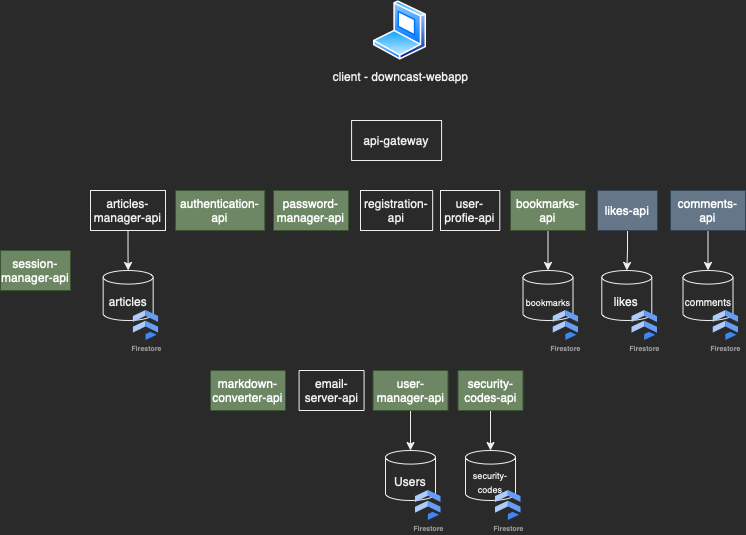

The diagram above was exported from draw.io. Its source (the exported page's mxGraphModel, read from the mxfile embedded in the PNG):
<mxGraphModel dx="1234" dy="771" grid="1" gridSize="10" guides="1" tooltips="1" connect="1" arrows="1" fold="1" page="1" pageScale="1" pageWidth="827" pageHeight="1169" math="0" shadow="0">
  <root>
    <mxCell id="0" />
    <mxCell id="1" parent="0" />
    <mxCell id="ShVAkj0LqA4WIsUWeWla-1" value="client - downcast-webapp" style="aspect=fixed;perimeter=ellipsePerimeter;html=1;align=center;shadow=0;dashed=0;spacingTop=3;image;image=img/lib/active_directory/laptop_client.svg;labelBackgroundColor=none;" vertex="1" parent="1">
      <mxGeometry x="432.5" y="130" width="54" height="60" as="geometry" />
    </mxCell>
    <mxCell id="ShVAkj0LqA4WIsUWeWla-2" value="session-manager-api" style="rounded=0;whiteSpace=wrap;html=1;fillColor=#6d8764;fontColor=#ffffff;strokeColor=#3A5431;" vertex="1" parent="1">
      <mxGeometry x="60" y="380" width="70" height="40" as="geometry" />
    </mxCell>
    <mxCell id="ShVAkj0LqA4WIsUWeWla-11" style="edgeStyle=orthogonalEdgeStyle;rounded=0;orthogonalLoop=1;jettySize=auto;html=1;exitX=0.5;exitY=1;exitDx=0;exitDy=0;entryX=0.5;entryY=0;entryDx=0;entryDy=0;entryPerimeter=0;fontSize=7;" edge="1" parent="1" source="ShVAkj0LqA4WIsUWeWla-4" target="ShVAkj0LqA4WIsUWeWla-6">
      <mxGeometry relative="1" as="geometry" />
    </mxCell>
    <mxCell id="ShVAkj0LqA4WIsUWeWla-4" value="user-manager-api" style="rounded=0;whiteSpace=wrap;html=1;fillColor=#6d8764;fontColor=#ffffff;strokeColor=#3A5431;" vertex="1" parent="1">
      <mxGeometry x="432.5" y="500" width="75" height="40" as="geometry" />
    </mxCell>
    <mxCell id="ShVAkj0LqA4WIsUWeWla-10" value="" style="group" vertex="1" connectable="0" parent="1">
      <mxGeometry x="445" y="580" width="55.70999999999998" height="70" as="geometry" />
    </mxCell>
    <mxCell id="ShVAkj0LqA4WIsUWeWla-6" value="Users" style="shape=cylinder3;whiteSpace=wrap;html=1;boundedLbl=1;backgroundOutline=1;size=6.809523809523739;fillColor=none;" vertex="1" parent="ShVAkj0LqA4WIsUWeWla-10">
      <mxGeometry width="50" height="50" as="geometry" />
    </mxCell>
    <mxCell id="ShVAkj0LqA4WIsUWeWla-9" value="&lt;font style=&quot;font-size: 7px;&quot;&gt;Firestore&lt;/font&gt;" style="sketch=0;html=1;verticalAlign=top;labelPosition=center;verticalLabelPosition=bottom;align=center;spacingTop=-6;fontSize=11;fontStyle=1;fontColor=#999999;shape=image;aspect=fixed;imageAspect=0;image=data:image/svg+xml,(base64 omitted: 848 chars);fillColor=none;" vertex="1" parent="ShVAkj0LqA4WIsUWeWla-10">
      <mxGeometry x="30" y="40" width="25.71" height="30" as="geometry" />
    </mxCell>
    <mxCell id="ShVAkj0LqA4WIsUWeWla-12" style="edgeStyle=orthogonalEdgeStyle;rounded=0;orthogonalLoop=1;jettySize=auto;html=1;exitX=0.5;exitY=1;exitDx=0;exitDy=0;entryX=0.5;entryY=0;entryDx=0;entryDy=0;entryPerimeter=0;fontSize=7;" edge="1" source="ShVAkj0LqA4WIsUWeWla-13" target="ShVAkj0LqA4WIsUWeWla-15" parent="1">
      <mxGeometry relative="1" as="geometry" />
    </mxCell>
    <mxCell id="ShVAkj0LqA4WIsUWeWla-13" value="bookmarks-api" style="rounded=0;whiteSpace=wrap;html=1;fillColor=#6d8764;fontColor=#ffffff;strokeColor=#3A5431;" vertex="1" parent="1">
      <mxGeometry x="570" y="320" width="75" height="40" as="geometry" />
    </mxCell>
    <mxCell id="ShVAkj0LqA4WIsUWeWla-14" value="" style="group" vertex="1" connectable="0" parent="1">
      <mxGeometry x="582.5" y="400" width="55.70999999999998" height="70" as="geometry" />
    </mxCell>
    <mxCell id="ShVAkj0LqA4WIsUWeWla-15" value="&lt;font style=&quot;font-size: 9px;&quot;&gt;bookmarks&lt;/font&gt;" style="shape=cylinder3;whiteSpace=wrap;html=1;boundedLbl=1;backgroundOutline=1;size=6.809523809523739;fillColor=none;" vertex="1" parent="ShVAkj0LqA4WIsUWeWla-14">
      <mxGeometry width="50" height="50" as="geometry" />
    </mxCell>
    <mxCell id="ShVAkj0LqA4WIsUWeWla-16" value="&lt;font style=&quot;font-size: 7px;&quot;&gt;Firestore&lt;/font&gt;" style="sketch=0;html=1;verticalAlign=top;labelPosition=center;verticalLabelPosition=bottom;align=center;spacingTop=-6;fontSize=11;fontStyle=1;fontColor=#999999;shape=image;aspect=fixed;imageAspect=0;image=data:image/svg+xml,(base64 omitted: 848 chars);fillColor=none;" vertex="1" parent="ShVAkj0LqA4WIsUWeWla-14">
      <mxGeometry x="30" y="40" width="25.71" height="30" as="geometry" />
    </mxCell>
    <mxCell id="ShVAkj0LqA4WIsUWeWla-17" style="edgeStyle=orthogonalEdgeStyle;rounded=0;orthogonalLoop=1;jettySize=auto;html=1;exitX=0.5;exitY=1;exitDx=0;exitDy=0;fontSize=7;" edge="1" source="ShVAkj0LqA4WIsUWeWla-18" target="ShVAkj0LqA4WIsUWeWla-20" parent="1">
      <mxGeometry relative="1" as="geometry" />
    </mxCell>
    <mxCell id="ShVAkj0LqA4WIsUWeWla-18" value="security-codes-api" style="rounded=0;whiteSpace=wrap;html=1;fillColor=#6d8764;fontColor=#ffffff;strokeColor=#3A5431;" vertex="1" parent="1">
      <mxGeometry x="517.5" y="500" width="65" height="40" as="geometry" />
    </mxCell>
    <mxCell id="ShVAkj0LqA4WIsUWeWla-19" value="" style="group" vertex="1" connectable="0" parent="1">
      <mxGeometry x="525" y="580" width="55.70999999999998" height="70" as="geometry" />
    </mxCell>
    <mxCell id="ShVAkj0LqA4WIsUWeWla-20" value="&lt;font style=&quot;font-size: 9px;&quot;&gt;security-codes&lt;/font&gt;" style="shape=cylinder3;whiteSpace=wrap;html=1;boundedLbl=1;backgroundOutline=1;size=6.809523809523739;fillColor=none;" vertex="1" parent="ShVAkj0LqA4WIsUWeWla-19">
      <mxGeometry width="50" height="50" as="geometry" />
    </mxCell>
    <mxCell id="ShVAkj0LqA4WIsUWeWla-21" value="&lt;font style=&quot;font-size: 7px;&quot;&gt;Firestore&lt;/font&gt;" style="sketch=0;html=1;verticalAlign=top;labelPosition=center;verticalLabelPosition=bottom;align=center;spacingTop=-6;fontSize=11;fontStyle=1;fontColor=#999999;shape=image;aspect=fixed;imageAspect=0;image=data:image/svg+xml,(base64 omitted: 848 chars);fillColor=none;" vertex="1" parent="ShVAkj0LqA4WIsUWeWla-19">
      <mxGeometry x="30" y="40" width="25.71" height="30" as="geometry" />
    </mxCell>
    <mxCell id="ShVAkj0LqA4WIsUWeWla-22" value="authentication-api" style="rounded=0;whiteSpace=wrap;html=1;fillColor=#6d8764;fontColor=#ffffff;strokeColor=#3A5431;" vertex="1" parent="1">
      <mxGeometry x="235" y="320" width="89.3" height="40" as="geometry" />
    </mxCell>
    <mxCell id="ShVAkj0LqA4WIsUWeWla-23" value="password-manager-api" style="rounded=0;whiteSpace=wrap;html=1;fillColor=#6d8764;fontColor=#ffffff;strokeColor=#3A5431;" vertex="1" parent="1">
      <mxGeometry x="333" y="320" width="75" height="40" as="geometry" />
    </mxCell>
    <mxCell id="ShVAkj0LqA4WIsUWeWla-24" style="edgeStyle=orthogonalEdgeStyle;rounded=0;orthogonalLoop=1;jettySize=auto;html=1;exitX=0.5;exitY=1;exitDx=0;exitDy=0;entryX=0.5;entryY=0;entryDx=0;entryDy=0;entryPerimeter=0;fontSize=7;" edge="1" source="ShVAkj0LqA4WIsUWeWla-25" target="ShVAkj0LqA4WIsUWeWla-27" parent="1">
      <mxGeometry relative="1" as="geometry" />
    </mxCell>
    <mxCell id="ShVAkj0LqA4WIsUWeWla-25" value="articles-manager-api" style="rounded=0;whiteSpace=wrap;html=1;fillColor=none;" vertex="1" parent="1">
      <mxGeometry x="150" y="320" width="75" height="40" as="geometry" />
    </mxCell>
    <mxCell id="ShVAkj0LqA4WIsUWeWla-26" value="" style="group" vertex="1" connectable="0" parent="1">
      <mxGeometry x="162.64999999999998" y="400" width="55.70999999999998" height="70" as="geometry" />
    </mxCell>
    <mxCell id="ShVAkj0LqA4WIsUWeWla-27" value="articles" style="shape=cylinder3;whiteSpace=wrap;html=1;boundedLbl=1;backgroundOutline=1;size=6.809523809523739;fillColor=none;" vertex="1" parent="ShVAkj0LqA4WIsUWeWla-26">
      <mxGeometry width="50" height="50" as="geometry" />
    </mxCell>
    <mxCell id="ShVAkj0LqA4WIsUWeWla-28" value="&lt;font style=&quot;font-size: 7px;&quot;&gt;Firestore&lt;/font&gt;" style="sketch=0;html=1;verticalAlign=top;labelPosition=center;verticalLabelPosition=bottom;align=center;spacingTop=-6;fontSize=11;fontStyle=1;fontColor=#999999;shape=image;aspect=fixed;imageAspect=0;image=data:image/svg+xml,(base64 omitted: 848 chars);fillColor=none;" vertex="1" parent="ShVAkj0LqA4WIsUWeWla-26">
      <mxGeometry x="30" y="40" width="25.71" height="30" as="geometry" />
    </mxCell>
    <mxCell id="ShVAkj0LqA4WIsUWeWla-29" style="edgeStyle=orthogonalEdgeStyle;rounded=0;orthogonalLoop=1;jettySize=auto;html=1;exitX=0.5;exitY=1;exitDx=0;exitDy=0;entryX=0.5;entryY=0;entryDx=0;entryDy=0;entryPerimeter=0;fontSize=7;" edge="1" source="ShVAkj0LqA4WIsUWeWla-30" target="ShVAkj0LqA4WIsUWeWla-32" parent="1">
      <mxGeometry relative="1" as="geometry" />
    </mxCell>
    <mxCell id="ShVAkj0LqA4WIsUWeWla-30" value="likes-api" style="rounded=0;whiteSpace=wrap;html=1;fillColor=#647687;fontColor=#ffffff;strokeColor=#314354;" vertex="1" parent="1">
      <mxGeometry x="657" y="320" width="60" height="40" as="geometry" />
    </mxCell>
    <mxCell id="ShVAkj0LqA4WIsUWeWla-31" value="" style="group" vertex="1" connectable="0" parent="1">
      <mxGeometry x="661.29" y="400" width="55.70999999999998" height="70" as="geometry" />
    </mxCell>
    <mxCell id="ShVAkj0LqA4WIsUWeWla-32" value="likes" style="shape=cylinder3;whiteSpace=wrap;html=1;boundedLbl=1;backgroundOutline=1;size=6.809523809523739;fillColor=none;" vertex="1" parent="ShVAkj0LqA4WIsUWeWla-31">
      <mxGeometry width="50" height="50" as="geometry" />
    </mxCell>
    <mxCell id="ShVAkj0LqA4WIsUWeWla-33" value="&lt;font style=&quot;font-size: 7px;&quot;&gt;Firestore&lt;/font&gt;" style="sketch=0;html=1;verticalAlign=top;labelPosition=center;verticalLabelPosition=bottom;align=center;spacingTop=-6;fontSize=11;fontStyle=1;fontColor=#999999;shape=image;aspect=fixed;imageAspect=0;image=data:image/svg+xml,(base64 omitted: 848 chars);fillColor=none;" vertex="1" parent="ShVAkj0LqA4WIsUWeWla-31">
      <mxGeometry x="30" y="40" width="25.71" height="30" as="geometry" />
    </mxCell>
    <mxCell id="ShVAkj0LqA4WIsUWeWla-34" style="edgeStyle=orthogonalEdgeStyle;rounded=0;orthogonalLoop=1;jettySize=auto;html=1;exitX=0.5;exitY=1;exitDx=0;exitDy=0;fontSize=7;" edge="1" source="ShVAkj0LqA4WIsUWeWla-35" target="ShVAkj0LqA4WIsUWeWla-37" parent="1">
      <mxGeometry relative="1" as="geometry" />
    </mxCell>
    <mxCell id="ShVAkj0LqA4WIsUWeWla-35" value="comments-api" style="rounded=0;whiteSpace=wrap;html=1;fillColor=#647687;fontColor=#ffffff;strokeColor=#314354;" vertex="1" parent="1">
      <mxGeometry x="730" y="320" width="75" height="40" as="geometry" />
    </mxCell>
    <mxCell id="ShVAkj0LqA4WIsUWeWla-36" value="" style="group" vertex="1" connectable="0" parent="1">
      <mxGeometry x="742.5" y="400" width="55.70999999999998" height="70" as="geometry" />
    </mxCell>
    <mxCell id="ShVAkj0LqA4WIsUWeWla-37" value="&lt;font style=&quot;font-size: 10px;&quot;&gt;comments&lt;/font&gt;" style="shape=cylinder3;whiteSpace=wrap;html=1;boundedLbl=1;backgroundOutline=1;size=6.809523809523739;fillColor=none;" vertex="1" parent="ShVAkj0LqA4WIsUWeWla-36">
      <mxGeometry width="50" height="50" as="geometry" />
    </mxCell>
    <mxCell id="ShVAkj0LqA4WIsUWeWla-38" value="&lt;font style=&quot;font-size: 7px;&quot;&gt;Firestore&lt;/font&gt;" style="sketch=0;html=1;verticalAlign=top;labelPosition=center;verticalLabelPosition=bottom;align=center;spacingTop=-6;fontSize=11;fontStyle=1;fontColor=#999999;shape=image;aspect=fixed;imageAspect=0;image=data:image/svg+xml,(base64 omitted: 848 chars);fillColor=none;" vertex="1" parent="ShVAkj0LqA4WIsUWeWla-36">
      <mxGeometry x="30" y="40" width="25.71" height="30" as="geometry" />
    </mxCell>
    <mxCell id="ShVAkj0LqA4WIsUWeWla-39" value="api-gateway" style="rounded=0;whiteSpace=wrap;html=1;fillColor=none;" vertex="1" parent="1">
      <mxGeometry x="411.08" y="250" width="90" height="40" as="geometry" />
    </mxCell>
    <mxCell id="ShVAkj0LqA4WIsUWeWla-40" value="registration-api" style="rounded=0;whiteSpace=wrap;html=1;fillColor=none;" vertex="1" parent="1">
      <mxGeometry x="420" y="320" width="72.15" height="40" as="geometry" />
    </mxCell>
    <mxCell id="ShVAkj0LqA4WIsUWeWla-41" value="user-profie-api" style="rounded=0;whiteSpace=wrap;html=1;fillColor=none;" vertex="1" parent="1">
      <mxGeometry x="500" y="320" width="59.3" height="40" as="geometry" />
    </mxCell>
    <mxCell id="ShVAkj0LqA4WIsUWeWla-42" value="email-server-api" style="rounded=0;whiteSpace=wrap;html=1;fillColor=none;" vertex="1" parent="1">
      <mxGeometry x="358.57" y="500" width="65" height="40" as="geometry" />
    </mxCell>
    <mxCell id="ShVAkj0LqA4WIsUWeWla-43" value="markdown-converter-api" style="rounded=0;whiteSpace=wrap;html=1;fillColor=#6d8764;fontColor=#ffffff;strokeColor=#3A5431;" vertex="1" parent="1">
      <mxGeometry x="270" y="500" width="75" height="40" as="geometry" />
    </mxCell>
  </root>
</mxGraphModel>